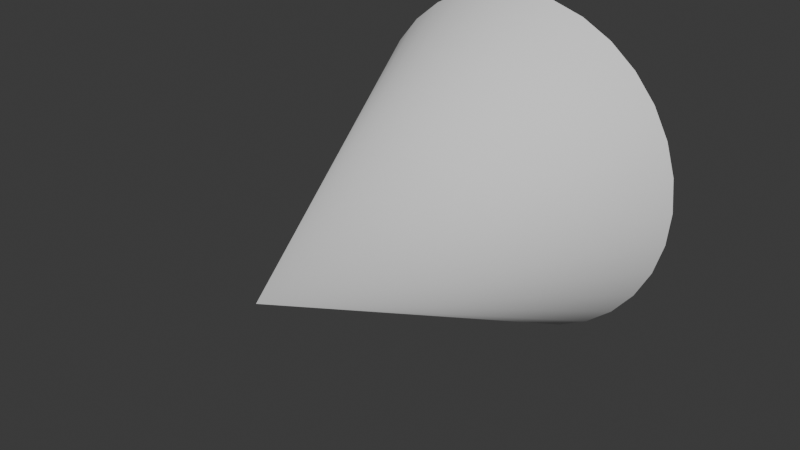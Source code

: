 # Source: SpotLight.blend  (saved by Blender 4.2.66; exported with 4.5.12 LTS)
import bpy
from mathutils import Matrix  # noqa: F401  (used for matrix-valued properties, if any)

bpy.ops.wm.read_factory_settings(use_empty=True)
scene = bpy.context.scene
scene.name = 'Scene'

# ---- world
world_world = bpy.data.worlds.new('World'); scene.world = world_world
world_world.use_nodes = True; world_world.node_tree.nodes.clear()
_N = world_world.node_tree.nodes; _L = world_world.node_tree.links
n0 = _N.new('ShaderNodeOutputWorld'); n0.name = 'World Output'; n0.location = (300, 300)
n1 = _N.new('ShaderNodeBackground'); n1.name = 'Background'; n1.location = (10, 300)
n1.inputs[0].default_value = (0.05088, 0.05088, 0.05088, 1.0)
_L.new(n1.outputs[0], n0.inputs[0])
n0.is_active_output = True
world_world.color = (0.05088, 0.05088, 0.05088)
world_world.sun_shadow_jitter_overblur = 0.0

# ---- meshes
me_cone = bpy.data.meshes.new('Cone')
me_cone.from_pydata([(0.0, 0.0, 1.0), (0.0, 0.8757, -0.7515), (0.1708, 0.8589, -0.7515), (0.4865, 0.7282, -0.7515), (0.6192, 0.6192, -0.7515), (0.8757, 0.0, -0.7515), (0.8589, -0.1708, -0.7515), (-0.1708, -0.8589, -0.7515), (-0.8757, 0.0, -0.7515), (-0.8589, 0.1708, -0.7515), (-0.7282, 0.4865, -0.7515), (0.3351, 0.8091, -0.7515), (0.7282, 0.4865, -0.7515), (0.8091, 0.3351, -0.7515), (0.8589, 0.1708, -0.7515), (0.8091, -0.3351, -0.7515), (0.7282, -0.4865, -0.7515), (0.6192, -0.6192, -0.7515), (0.4865, -0.7282, -0.7515), (0.3351, -0.8091, -0.7515), (0.1708, -0.8589, -0.7515), (0.0, -0.8757, -0.7515), (-0.3351, -0.8091, -0.7515), (-0.4865, -0.7282, -0.7515), (-0.6192, -0.6192, -0.7515), (-0.7282, -0.4865, -0.7515), (-0.8091, -0.3351, -0.7515), (-0.8589, -0.1708, -0.7515), (-0.8091, 0.3351, -0.7515), (-0.6192, 0.6192, -0.7515), (-0.4865, 0.7282, -0.7515), (-0.3351, 0.8091, -0.7515), (-0.1708, 0.8589, -0.7515)], [], [(1, 0, 2), (3, 0, 4), (5, 0, 6), (7, 0, 22), (8, 0, 9), (10, 0, 29), (31, 0, 32), (30, 0, 31), (28, 0, 10), (12, 0, 13), (9, 0, 28), (27, 0, 8), (29, 0, 30), (26, 0, 27), (25, 0, 26), (24, 0, 25), (23, 0, 24), (21, 0, 7), (22, 0, 23), (20, 0, 21), (19, 0, 20), (18, 0, 19), (17, 0, 18), (16, 0, 17), (6, 0, 15), (14, 0, 5), (15, 0, 16), (13, 0, 14), (4, 0, 12), (11, 0, 3), (2, 0, 11), (32, 0, 1)])
me_cone.polygons.foreach_set('use_smooth', [True] * 32)
_uv = me_cone.uv_layers.new(name='UVMap')
_uv.uv.foreach_set('vector', [0.25, 0.4602, 0.25, 0.25, 0.291, 0.4561, 0.3668, 0.4248, 0.25, 0.25, 0.3986, 0.3986, 0.4602, 0.25, 0.25, 0.25, 0.4561, 0.209, 0.209, 0.04386, 0.25, 0.25, 0.1696, 0.05582, 0.03982, 0.25, 0.25, 0.25, 0.04386, 0.291, 0.07524, 0.3668, 0.25, 0.25, 0.1014, 0.3986, 0.1696, 0.4442, 0.25, 0.25, 0.209, 0.4561, 0.1332, 0.4248, 0.25, 0.25, 0.1696, 0.4442, 0.05582, 0.3304, 0.25, 0.25, 0.07524, 0.3668, 0.4248, 0.3668, 0.25, 0.25, 0.4442, 0.3304, 0.04386, 0.291, 0.25, 0.25, 0.05582, 0.3304, 0.04386, 0.209, 0.25, 0.25, 0.03982, 0.25, 0.1014, 0.3986, 0.25, 0.25, 0.1332, 0.4248, 0.05582, 0.1696, 0.25, 0.25, 0.04386, 0.209, 0.07524, 0.1332, 0.25, 0.25, 0.05582, 0.1696, 0.1014, 0.1014, 0.25, 0.25, 0.07524, 0.1332, 0.1332, 0.07524, 0.25, 0.25, 0.1014, 0.1014, 0.25, 0.03982, 0.25, 0.25, 0.209, 0.04386, 0.1696, 0.05582, 0.25, 0.25, 0.1332, 0.07524, 0.291, 0.04386, 0.25, 0.25, 0.25, 0.03982, 0.3304, 0.05582, 0.25, 0.25, 0.291, 0.04386, 0.3668, 0.07524, 0.25, 0.25, 0.3304, 0.05582, 0.3986, 0.1014, 0.25, 0.25, 0.3668, 0.07524, 0.4248, 0.1332, 0.25, 0.25, 0.3986, 0.1014, 0.4561, 0.209, 0.25, 0.25, 0.4442, 0.1696, 0.4561, 0.291, 0.25, 0.25, 0.4602, 0.25, 0.4442, 0.1696, 0.25, 0.25, 0.4248, 0.1332, 0.4442, 0.3304, 0.25, 0.25, 0.4561, 0.291, 0.3986, 0.3986, 0.25, 0.25, 0.4248, 0.3668, 0.3304, 0.4442, 0.25, 0.25, 0.3668, 0.4248, 0.291, 0.4561, 0.25, 0.25, 0.3304, 0.4442, 0.209, 0.4561, 0.25, 0.25, 0.25, 0.4602])
_ca = me_cone.color_attributes.new('Attribute', 'BYTE_COLOR', 'CORNER')
_ca.data.foreach_set('color', [0.0, 0.0, 0.0, 1.0, 1.0, 1.0, 1.0, 1.0, 0.0, 0.0, 0.0, 1.0, 0.0, 0.0, 0.0, 1.0, 1.0, 1.0, 1.0, 1.0, 0.0, 0.0, 0.0, 1.0, 0.0, 0.0, 0.0, 1.0, 1.0, 1.0, 1.0, 1.0, 0.0, 0.0, 0.0, 1.0, 0.0003035, 0.0003035, 0.0003035, 1.0, 1.0, 1.0, 1.0, 1.0, 0.0, 0.0, 0.0, 1.0, 0.0, 0.0, 0.0, 1.0, 1.0, 1.0, 1.0, 1.0, 0.0, 0.0, 0.0, 1.0, 0.0, 0.0, 0.0, 1.0, 1.0, 1.0, 1.0, 1.0, 0.0, 0.0, 0.0, 1.0, 0.0, 0.0, 0.0, 1.0, 1.0, 1.0, 1.0, 1.0, 0.0, 0.0, 0.0, 1.0, 0.0, 0.0, 0.0, 1.0, 1.0, 1.0, 1.0, 1.0, 0.0, 0.0, 0.0, 1.0, 0.0, 0.0, 0.0, 1.0, 1.0, 1.0, 1.0, 1.0, 0.0, 0.0, 0.0, 1.0, 0.0, 0.0, 0.0, 1.0, 1.0, 1.0, 1.0, 1.0, 0.0, 0.0, 0.0, 1.0, 0.0, 0.0, 0.0, 1.0, 1.0, 1.0, 1.0, 1.0, 0.0, 0.0, 0.0, 1.0, 0.0, 0.0, 0.0, 1.0, 1.0, 1.0, 1.0, 1.0, 0.0, 0.0, 0.0, 1.0, 0.0, 0.0, 0.0, 1.0, 1.0, 1.0, 1.0, 1.0, 0.0, 0.0, 0.0, 1.0, 0.0003035, 0.0003035, 0.0003035, 1.0, 1.0, 1.0, 1.0, 1.0, 0.0, 0.0, 0.0, 1.0, 0.0, 0.0, 0.0, 1.0, 1.0, 1.0, 1.0, 1.0, 0.0003035, 0.0003035, 0.0003035, 1.0, 0.002732, 0.002732, 0.002732, 1.0, 1.0, 1.0, 1.0, 1.0, 0.0, 0.0, 0.0, 1.0, 0.0, 0.0, 0.0, 1.0, 1.0, 1.0, 1.0, 1.0, 0.002732, 0.002732, 0.002732, 1.0, 0.0, 0.0, 0.0, 1.0, 1.0, 1.0, 1.0, 1.0, 0.0003035, 0.0003035, 0.0003035, 1.0, 0.0, 0.0, 0.0, 1.0, 1.0, 1.0, 1.0, 1.0, 0.0, 0.0, 0.0, 1.0, 0.0, 0.0, 0.0, 1.0, 1.0, 1.0, 1.0, 1.0, 0.0, 0.0, 0.0, 1.0, 0.0, 0.0, 0.0, 1.0, 1.0, 1.0, 1.0, 1.0, 0.0, 0.0, 0.0, 1.0, 0.0, 0.0, 0.0, 1.0, 1.0, 1.0, 1.0, 1.0, 0.0, 0.0, 0.0, 1.0, 0.0, 0.0, 0.0, 1.0, 1.0, 1.0, 1.0, 1.0, 0.0, 0.0, 0.0, 1.0, 0.0, 0.0, 0.0, 1.0, 1.0, 1.0, 1.0, 1.0, 0.0, 0.0, 0.0, 1.0, 0.0, 0.0, 0.0, 1.0, 1.0, 1.0, 1.0, 1.0, 0.0, 0.0, 0.0, 1.0, 0.0, 0.0, 0.0, 1.0, 1.0, 1.0, 1.0, 1.0, 0.0, 0.0, 0.0, 1.0, 0.0, 0.0, 0.0, 1.0, 1.0, 1.0, 1.0, 1.0, 0.0, 0.0, 0.0, 1.0, 0.0, 0.0, 0.0, 1.0, 1.0, 1.0, 1.0, 1.0, 0.0, 0.0, 0.0, 1.0, 0.0, 0.0, 0.0, 1.0, 1.0, 1.0, 1.0, 1.0, 0.0, 0.0, 0.0, 1.0, 0.0, 0.0, 0.0, 1.0, 1.0, 1.0, 1.0, 1.0, 0.0, 0.0, 0.0, 1.0, 0.0, 0.0, 0.0, 1.0, 1.0, 1.0, 1.0, 1.0, 0.0, 0.0, 0.0, 1.0, 0.0, 0.0, 0.0, 1.0, 1.0, 1.0, 1.0, 1.0, 0.0, 0.0, 0.0, 1.0])
me_cone.update()

# ---- objects
ob_cone = bpy.data.objects.new('Cone', me_cone)

# ---- transforms, parenting, visibility, modifiers, constraints
ob_cone.location = (0.0, 1.0, 0.0)
ob_cone.rotation_euler = (1.571, 0.0, 0.0)

# ---- collection membership
scene.collection.objects.link(ob_cone)

# ---- scene / render settings (as saved in the file)
scene.frame_start = 1; scene.frame_end = 250; scene.frame_set(1)
scene.render.engine = 'BLENDER_EEVEE_NEXT'
bpy.context.view_layer.update()

# ---- added for rendering (the .blend has no active camera and no usable light): camera, sun
cam_auto = bpy.data.cameras.new('AutoCamera')
cam_auto.lens = 50.0
cam_auto.sensor_width = 36.0
cam_auto.clip_end = 1000.0
ob_auto_camera = bpy.data.objects.new('AutoCamera', cam_auto)
scene.collection.objects.link(ob_auto_camera)
ob_auto_camera.location = (2.80682, -2.49244, 2.24546)
ob_auto_camera.rotation_euler = (1.09748, -7.21219e-08, 0.694738)
scene.camera = ob_auto_camera
light_auto_sun = bpy.data.lights.new('AutoSun', 'SUN')
light_auto_sun.energy = 3.0
light_auto_sun.angle = 0.0523599
ob_auto_sun = bpy.data.objects.new('AutoSun', light_auto_sun)
scene.collection.objects.link(ob_auto_sun)
ob_auto_sun.rotation_euler = (0.872665, 0.174533, 0.523599)
bpy.context.view_layer.update()
